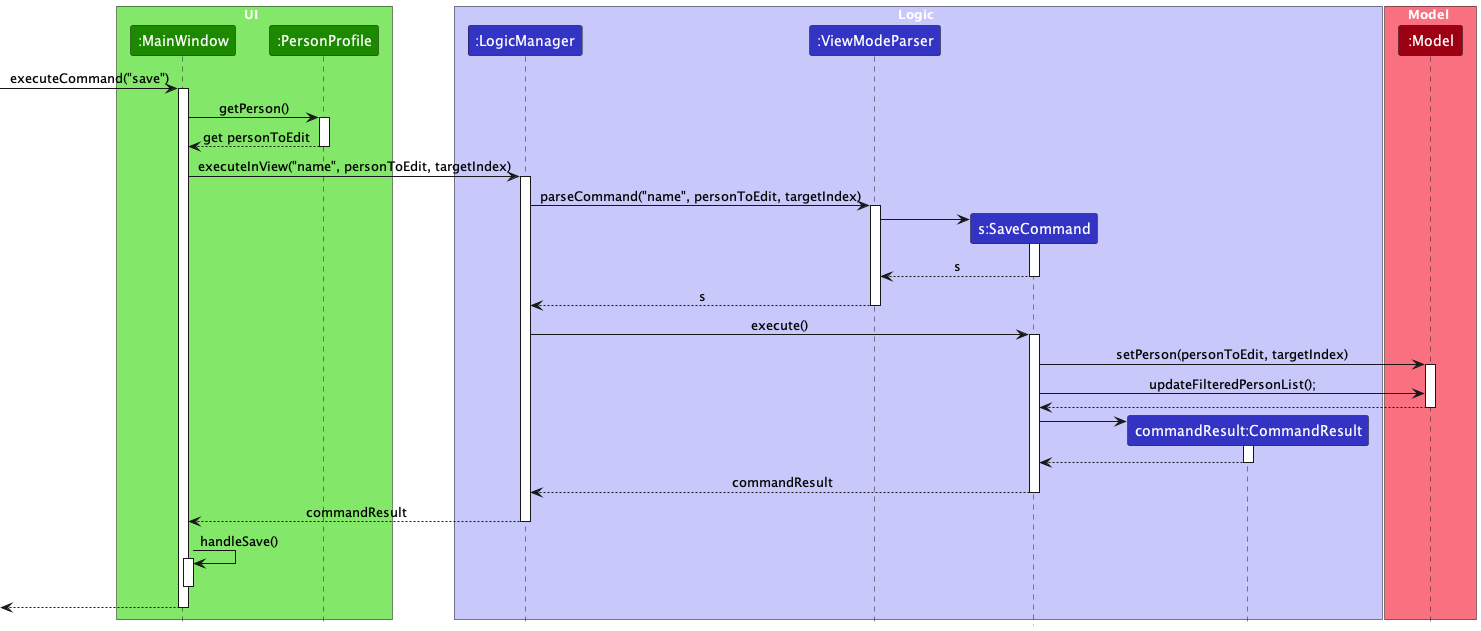

The diagram above was rendered by PlantUML. Its source (embedded in the PNG):
@startuml
!include style.puml
skinparam ArrowFontStyle plain

box UI  UI_COLOR_T1
participant ":MainWindow" as MainWindow UI_COLOR
participant ":PersonProfile" as PersonProfile UI_COLOR
end box

box Logic LOGIC_COLOR_T1
participant ":LogicManager" as LogicManager LOGIC_COLOR
participant ":ViewModeParser" as ViewModeParser LOGIC_COLOR
participant "s:SaveCommand" as SaveCommand LOGIC_COLOR
participant "commandResult:CommandResult" as CommandResult LOGIC_COLOR
end box

box Model MODEL_COLOR_T1
participant ":Model" as Model MODEL_COLOR
end box

[-> MainWindow : executeCommand("save")
activate MainWindow

MainWindow -> PersonProfile : getPerson()
activate PersonProfile

PersonProfile --> MainWindow : get personToEdit
deactivate PersonProfile

MainWindow -> LogicManager : executeInView("name", personToEdit, targetIndex)
activate LogicManager

LogicManager -> ViewModeParser : parseCommand("name", personToEdit, targetIndex)
activate ViewModeParser

create SaveCommand
ViewModeParser -> SaveCommand
activate SaveCommand

SaveCommand --> ViewModeParser : s
deactivate SaveCommand

ViewModeParser --> LogicManager : s
deactivate ViewModeParser

LogicManager -> SaveCommand : execute()
activate SaveCommand

SaveCommand -> Model : setPerson(personToEdit, targetIndex)
activate Model

SaveCommand -> Model : updateFilteredPersonList();

Model --> SaveCommand
deactivate Model

create CommandResult
SaveCommand -> CommandResult
activate CommandResult

CommandResult --> SaveCommand :
deactivate CommandResult


SaveCommand --> LogicManager : commandResult
deactivate SaveCommand

LogicManager --> MainWindow : commandResult
deactivate LogicManager

MainWindow -> MainWindow : handleSave()
activate MainWindow

deactivate MainWindow

[<--MainWindow
deactivate MainWindow

@enduml